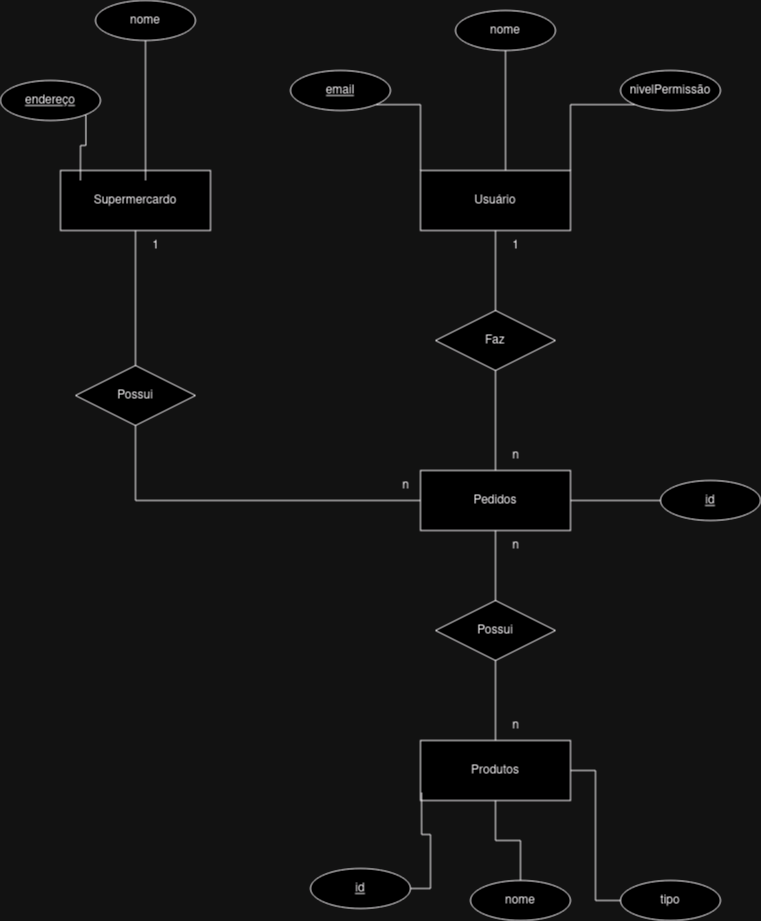

The diagram above was exported from draw.io. Its source (the exported page's mxGraphModel, read from the mxfile embedded in the PNG):
<mxGraphModel dx="1434" dy="766" grid="1" gridSize="10" guides="1" tooltips="1" connect="1" arrows="1" fold="1" page="1" pageScale="1" pageWidth="827" pageHeight="1169" math="0" shadow="0">
  <root>
    <mxCell id="0" />
    <mxCell id="1" parent="0" />
    <mxCell id="XZPxo9uwlkFOTHh2PSuh-9" style="edgeStyle=orthogonalEdgeStyle;rounded=0;orthogonalLoop=1;jettySize=auto;html=1;entryX=0.5;entryY=0;entryDx=0;entryDy=0;endArrow=none;endFill=0;" edge="1" parent="1" source="XZPxo9uwlkFOTHh2PSuh-1" target="XZPxo9uwlkFOTHh2PSuh-5">
      <mxGeometry relative="1" as="geometry" />
    </mxCell>
    <mxCell id="XZPxo9uwlkFOTHh2PSuh-1" value="Supermercardo" style="whiteSpace=wrap;html=1;align=center;" vertex="1" parent="1">
      <mxGeometry x="80" y="360" width="150" height="60" as="geometry" />
    </mxCell>
    <mxCell id="XZPxo9uwlkFOTHh2PSuh-7" style="edgeStyle=orthogonalEdgeStyle;rounded=0;orthogonalLoop=1;jettySize=auto;html=1;endArrow=none;endFill=0;" edge="1" parent="1" source="XZPxo9uwlkFOTHh2PSuh-2" target="XZPxo9uwlkFOTHh2PSuh-4">
      <mxGeometry relative="1" as="geometry" />
    </mxCell>
    <mxCell id="XZPxo9uwlkFOTHh2PSuh-2" value="Usuário" style="whiteSpace=wrap;html=1;align=center;" vertex="1" parent="1">
      <mxGeometry x="440" y="360" width="150" height="60" as="geometry" />
    </mxCell>
    <mxCell id="XZPxo9uwlkFOTHh2PSuh-40" value="" style="edgeStyle=orthogonalEdgeStyle;rounded=0;orthogonalLoop=1;jettySize=auto;html=1;endArrow=none;endFill=0;" edge="1" parent="1" source="XZPxo9uwlkFOTHh2PSuh-3" target="XZPxo9uwlkFOTHh2PSuh-39">
      <mxGeometry relative="1" as="geometry" />
    </mxCell>
    <mxCell id="XZPxo9uwlkFOTHh2PSuh-3" value="&lt;div&gt;Pedidos&lt;/div&gt;" style="whiteSpace=wrap;html=1;align=center;" vertex="1" parent="1">
      <mxGeometry x="440" y="660" width="150" height="60" as="geometry" />
    </mxCell>
    <mxCell id="XZPxo9uwlkFOTHh2PSuh-8" style="edgeStyle=orthogonalEdgeStyle;rounded=0;orthogonalLoop=1;jettySize=auto;html=1;entryX=0.5;entryY=0;entryDx=0;entryDy=0;endArrow=none;endFill=0;" edge="1" parent="1" source="XZPxo9uwlkFOTHh2PSuh-4" target="XZPxo9uwlkFOTHh2PSuh-3">
      <mxGeometry relative="1" as="geometry" />
    </mxCell>
    <mxCell id="XZPxo9uwlkFOTHh2PSuh-4" value="&lt;div&gt;Faz&lt;/div&gt;" style="shape=rhombus;perimeter=rhombusPerimeter;whiteSpace=wrap;html=1;align=center;" vertex="1" parent="1">
      <mxGeometry x="455" y="500" width="120" height="60" as="geometry" />
    </mxCell>
    <mxCell id="XZPxo9uwlkFOTHh2PSuh-11" style="edgeStyle=orthogonalEdgeStyle;rounded=0;orthogonalLoop=1;jettySize=auto;html=1;exitX=0.5;exitY=1;exitDx=0;exitDy=0;entryX=0;entryY=0.5;entryDx=0;entryDy=0;endArrow=none;endFill=0;" edge="1" parent="1" source="XZPxo9uwlkFOTHh2PSuh-5" target="XZPxo9uwlkFOTHh2PSuh-3">
      <mxGeometry relative="1" as="geometry" />
    </mxCell>
    <mxCell id="XZPxo9uwlkFOTHh2PSuh-5" value="&lt;div&gt;Possui&lt;/div&gt;" style="shape=rhombus;perimeter=rhombusPerimeter;whiteSpace=wrap;html=1;align=center;" vertex="1" parent="1">
      <mxGeometry x="95" y="555" width="120" height="60" as="geometry" />
    </mxCell>
    <mxCell id="XZPxo9uwlkFOTHh2PSuh-16" value="&lt;div&gt;n&lt;/div&gt;" style="text;html=1;align=center;verticalAlign=middle;resizable=0;points=[];autosize=1;strokeColor=none;fillColor=none;" vertex="1" parent="1">
      <mxGeometry x="520" y="630" width="30" height="30" as="geometry" />
    </mxCell>
    <mxCell id="XZPxo9uwlkFOTHh2PSuh-17" value="&lt;div&gt;1&lt;/div&gt;" style="text;html=1;align=center;verticalAlign=middle;resizable=0;points=[];autosize=1;strokeColor=none;fillColor=none;" vertex="1" parent="1">
      <mxGeometry x="520" y="420" width="30" height="30" as="geometry" />
    </mxCell>
    <mxCell id="XZPxo9uwlkFOTHh2PSuh-18" value="&lt;div&gt;1&lt;/div&gt;" style="text;html=1;align=center;verticalAlign=middle;resizable=0;points=[];autosize=1;strokeColor=none;fillColor=none;" vertex="1" parent="1">
      <mxGeometry x="160" y="420" width="30" height="30" as="geometry" />
    </mxCell>
    <mxCell id="XZPxo9uwlkFOTHh2PSuh-19" value="n" style="text;html=1;align=center;verticalAlign=middle;resizable=0;points=[];autosize=1;strokeColor=none;fillColor=none;" vertex="1" parent="1">
      <mxGeometry x="410" y="660" width="30" height="30" as="geometry" />
    </mxCell>
    <mxCell id="XZPxo9uwlkFOTHh2PSuh-25" style="edgeStyle=orthogonalEdgeStyle;rounded=0;orthogonalLoop=1;jettySize=auto;html=1;exitX=1;exitY=1;exitDx=0;exitDy=0;entryX=0;entryY=0;entryDx=0;entryDy=0;endArrow=none;endFill=0;" edge="1" parent="1" source="XZPxo9uwlkFOTHh2PSuh-20" target="XZPxo9uwlkFOTHh2PSuh-2">
      <mxGeometry relative="1" as="geometry" />
    </mxCell>
    <mxCell id="XZPxo9uwlkFOTHh2PSuh-20" value="&lt;u&gt;email&lt;/u&gt;" style="ellipse;whiteSpace=wrap;html=1;align=center;" vertex="1" parent="1">
      <mxGeometry x="310" y="260" width="100" height="40" as="geometry" />
    </mxCell>
    <mxCell id="XZPxo9uwlkFOTHh2PSuh-26" style="edgeStyle=orthogonalEdgeStyle;rounded=0;orthogonalLoop=1;jettySize=auto;html=1;entryX=0.567;entryY=0;entryDx=0;entryDy=0;entryPerimeter=0;endArrow=none;endFill=0;" edge="1" parent="1" source="XZPxo9uwlkFOTHh2PSuh-21" target="XZPxo9uwlkFOTHh2PSuh-2">
      <mxGeometry relative="1" as="geometry" />
    </mxCell>
    <mxCell id="XZPxo9uwlkFOTHh2PSuh-21" value="nome" style="ellipse;whiteSpace=wrap;html=1;align=center;" vertex="1" parent="1">
      <mxGeometry x="475" y="200" width="100" height="40" as="geometry" />
    </mxCell>
    <mxCell id="XZPxo9uwlkFOTHh2PSuh-27" style="edgeStyle=orthogonalEdgeStyle;rounded=0;orthogonalLoop=1;jettySize=auto;html=1;exitX=0;exitY=1;exitDx=0;exitDy=0;entryX=1;entryY=0;entryDx=0;entryDy=0;endArrow=none;endFill=0;" edge="1" parent="1" source="XZPxo9uwlkFOTHh2PSuh-22" target="XZPxo9uwlkFOTHh2PSuh-2">
      <mxGeometry relative="1" as="geometry" />
    </mxCell>
    <mxCell id="XZPxo9uwlkFOTHh2PSuh-22" value="nivelPermissão" style="ellipse;whiteSpace=wrap;html=1;align=center;" vertex="1" parent="1">
      <mxGeometry x="640" y="260" width="100" height="40" as="geometry" />
    </mxCell>
    <mxCell id="XZPxo9uwlkFOTHh2PSuh-33" style="edgeStyle=orthogonalEdgeStyle;rounded=0;orthogonalLoop=1;jettySize=auto;html=1;exitX=1;exitY=1;exitDx=0;exitDy=0;entryX=0.133;entryY=0.167;entryDx=0;entryDy=0;entryPerimeter=0;endArrow=none;endFill=0;" edge="1" parent="1" source="XZPxo9uwlkFOTHh2PSuh-28" target="XZPxo9uwlkFOTHh2PSuh-1">
      <mxGeometry relative="1" as="geometry" />
    </mxCell>
    <mxCell id="XZPxo9uwlkFOTHh2PSuh-28" value="&lt;u&gt;endereço&lt;/u&gt;" style="ellipse;whiteSpace=wrap;html=1;align=center;" vertex="1" parent="1">
      <mxGeometry x="20" y="270" width="100" height="40" as="geometry" />
    </mxCell>
    <mxCell id="XZPxo9uwlkFOTHh2PSuh-34" style="edgeStyle=orthogonalEdgeStyle;rounded=0;orthogonalLoop=1;jettySize=auto;html=1;entryX=0.567;entryY=0.167;entryDx=0;entryDy=0;entryPerimeter=0;endArrow=none;endFill=0;" edge="1" parent="1" source="XZPxo9uwlkFOTHh2PSuh-29" target="XZPxo9uwlkFOTHh2PSuh-1">
      <mxGeometry relative="1" as="geometry" />
    </mxCell>
    <mxCell id="XZPxo9uwlkFOTHh2PSuh-29" value="nome" style="ellipse;whiteSpace=wrap;html=1;align=center;" vertex="1" parent="1">
      <mxGeometry x="115" y="190" width="100" height="40" as="geometry" />
    </mxCell>
    <mxCell id="XZPxo9uwlkFOTHh2PSuh-37" style="edgeStyle=orthogonalEdgeStyle;rounded=0;orthogonalLoop=1;jettySize=auto;html=1;exitX=0;exitY=0.5;exitDx=0;exitDy=0;endArrow=none;endFill=0;" edge="1" parent="1" source="XZPxo9uwlkFOTHh2PSuh-35" target="XZPxo9uwlkFOTHh2PSuh-3">
      <mxGeometry relative="1" as="geometry" />
    </mxCell>
    <mxCell id="XZPxo9uwlkFOTHh2PSuh-35" value="&lt;u&gt;id&lt;/u&gt;" style="ellipse;whiteSpace=wrap;html=1;align=center;" vertex="1" parent="1">
      <mxGeometry x="680" y="670" width="100" height="40" as="geometry" />
    </mxCell>
    <mxCell id="XZPxo9uwlkFOTHh2PSuh-41" style="edgeStyle=orthogonalEdgeStyle;rounded=0;orthogonalLoop=1;jettySize=auto;html=1;entryX=0.5;entryY=1;entryDx=0;entryDy=0;endArrow=none;endFill=0;" edge="1" parent="1" source="XZPxo9uwlkFOTHh2PSuh-38" target="XZPxo9uwlkFOTHh2PSuh-39">
      <mxGeometry relative="1" as="geometry" />
    </mxCell>
    <mxCell id="XZPxo9uwlkFOTHh2PSuh-38" value="&lt;div&gt;Produtos&lt;/div&gt;" style="whiteSpace=wrap;html=1;align=center;" vertex="1" parent="1">
      <mxGeometry x="440" y="930" width="150" height="60" as="geometry" />
    </mxCell>
    <mxCell id="XZPxo9uwlkFOTHh2PSuh-39" value="&lt;div&gt;Possui&lt;/div&gt;" style="shape=rhombus;perimeter=rhombusPerimeter;whiteSpace=wrap;html=1;align=center;" vertex="1" parent="1">
      <mxGeometry x="455" y="790" width="120" height="60" as="geometry" />
    </mxCell>
    <mxCell id="XZPxo9uwlkFOTHh2PSuh-42" value="&lt;div&gt;n&lt;/div&gt;" style="text;html=1;align=center;verticalAlign=middle;resizable=0;points=[];autosize=1;strokeColor=none;fillColor=none;" vertex="1" parent="1">
      <mxGeometry x="520" y="720" width="30" height="30" as="geometry" />
    </mxCell>
    <mxCell id="XZPxo9uwlkFOTHh2PSuh-43" value="&lt;div&gt;n&lt;/div&gt;" style="text;html=1;align=center;verticalAlign=middle;resizable=0;points=[];autosize=1;strokeColor=none;fillColor=none;" vertex="1" parent="1">
      <mxGeometry x="520" y="900" width="30" height="30" as="geometry" />
    </mxCell>
    <mxCell id="XZPxo9uwlkFOTHh2PSuh-47" style="edgeStyle=orthogonalEdgeStyle;rounded=0;orthogonalLoop=1;jettySize=auto;html=1;entryX=0.007;entryY=0.867;entryDx=0;entryDy=0;entryPerimeter=0;endArrow=none;endFill=0;" edge="1" parent="1" source="XZPxo9uwlkFOTHh2PSuh-44" target="XZPxo9uwlkFOTHh2PSuh-38">
      <mxGeometry relative="1" as="geometry" />
    </mxCell>
    <mxCell id="XZPxo9uwlkFOTHh2PSuh-44" value="&lt;u&gt;id&lt;/u&gt;" style="ellipse;whiteSpace=wrap;html=1;align=center;" vertex="1" parent="1">
      <mxGeometry x="330" y="1058" width="100" height="40" as="geometry" />
    </mxCell>
    <mxCell id="XZPxo9uwlkFOTHh2PSuh-48" style="edgeStyle=orthogonalEdgeStyle;rounded=0;orthogonalLoop=1;jettySize=auto;html=1;entryX=0.5;entryY=1;entryDx=0;entryDy=0;endArrow=none;endFill=0;" edge="1" parent="1" source="XZPxo9uwlkFOTHh2PSuh-45" target="XZPxo9uwlkFOTHh2PSuh-38">
      <mxGeometry relative="1" as="geometry" />
    </mxCell>
    <mxCell id="XZPxo9uwlkFOTHh2PSuh-45" value="nome" style="ellipse;whiteSpace=wrap;html=1;align=center;" vertex="1" parent="1">
      <mxGeometry x="490" y="1070" width="100" height="40" as="geometry" />
    </mxCell>
    <mxCell id="XZPxo9uwlkFOTHh2PSuh-49" style="edgeStyle=orthogonalEdgeStyle;rounded=0;orthogonalLoop=1;jettySize=auto;html=1;entryX=1;entryY=0.5;entryDx=0;entryDy=0;endArrow=none;endFill=0;" edge="1" parent="1" source="XZPxo9uwlkFOTHh2PSuh-46" target="XZPxo9uwlkFOTHh2PSuh-38">
      <mxGeometry relative="1" as="geometry" />
    </mxCell>
    <mxCell id="XZPxo9uwlkFOTHh2PSuh-46" value="tipo" style="ellipse;whiteSpace=wrap;html=1;align=center;" vertex="1" parent="1">
      <mxGeometry x="640" y="1070" width="100" height="40" as="geometry" />
    </mxCell>
  </root>
</mxGraphModel>